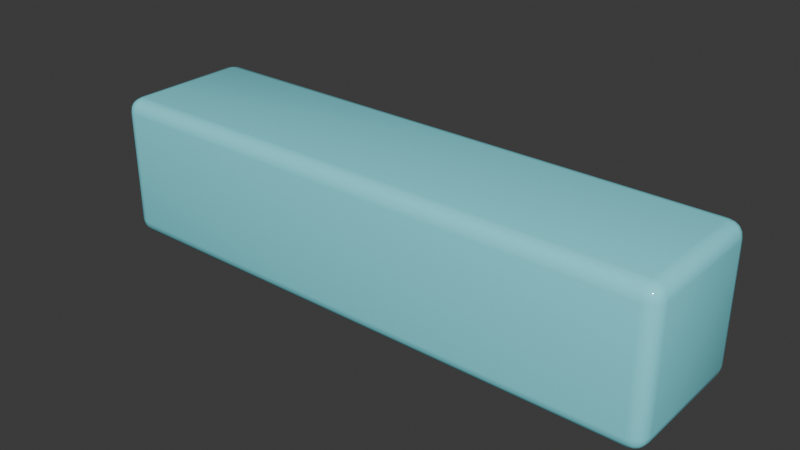 # Source: straight.blend  (saved by Blender 4.2.66; exported with 4.5.12 LTS)
import bpy
from mathutils import Matrix  # noqa: F401  (used for matrix-valued properties, if any)

bpy.ops.wm.read_factory_settings(use_empty=True)
scene = bpy.context.scene
scene.name = 'Scene'

# ---- collections
col_collection = bpy.data.collections.new('Collection'); scene.collection.children.link(col_collection)

# ---- materials (node trees are filled in below, after node groups)
mat_material = bpy.data.materials.new('Material')

# ---- material node trees
mat_material.use_nodes = True; mat_material.node_tree.nodes.clear()
_N = mat_material.node_tree.nodes; _L = mat_material.node_tree.links
n0 = _N.new('ShaderNodeBsdfPrincipled'); n0.name = 'Principled BSDF'; n0.location = (10, 300)
n0.inputs[0].default_value = (0.2423, 0.8963, 0.9911, 1.0)
n0.inputs[2].default_value = 0.05
n1 = _N.new('ShaderNodeOutputMaterial'); n1.name = 'Material Output'; n1.location = (300, 300)
_L.new(n0.outputs[0], n1.inputs[0])
n1.is_active_output = True

# ---- world
world_world = bpy.data.worlds.new('World'); scene.world = world_world
world_world.use_nodes = True; world_world.node_tree.nodes.clear()
_N = world_world.node_tree.nodes; _L = world_world.node_tree.links
n0 = _N.new('ShaderNodeOutputWorld'); n0.name = 'World Output'; n0.location = (300, 300)
n1 = _N.new('ShaderNodeBackground'); n1.name = 'Background'; n1.location = (10, 300)
n1.inputs[0].default_value = (0.05088, 0.05088, 0.05088, 1.0)
_L.new(n1.outputs[0], n0.inputs[0])
n0.is_active_output = True
world_world.color = (0.05088, 0.05088, 0.05088)
world_world.sun_shadow_jitter_overblur = 0.0

# ---- meshes
me_cube_001 = bpy.data.meshes.new('Cube.001')
me_cube_001.from_pydata([(-1.9, -0.9, 0.0), (-1.9, -1.0, 0.1), (-2.0, -0.9, 0.1), (-1.9, -0.9383, 0.007612), (-1.9, -0.9707, 0.02929), (-1.938, -0.9, 0.007612), (-1.939, -0.9392, 0.0168), (-1.937, -0.9656, 0.03437), (-1.958, -0.9577, 0.04226), (-1.938, -0.9924, 0.1), (-1.971, -0.9707, 0.1), (-1.9, -0.9924, 0.06173), (-1.939, -0.9832, 0.06077), (-1.966, -0.9656, 0.06276), (-1.992, -0.9, 0.06173), (-1.971, -0.9, 0.02929), (-1.992, -0.9383, 0.1), (-1.983, -0.9392, 0.06077), (-1.966, -0.9372, 0.03437), (-1.9, -1.0, 0.9), (-1.9, -0.9, 1.0), (-2.0, -0.9, 0.9), (-1.9, -0.9924, 0.9383), (-1.9, -0.9707, 0.9707), (-1.938, -0.9924, 0.9), (-1.939, -0.9832, 0.9392), (-1.937, -0.9656, 0.9656), (-1.958, -0.9577, 0.9577), (-1.938, -0.9, 0.9924), (-1.971, -0.9, 0.9707), (-1.9, -0.9383, 0.9924), (-1.939, -0.9392, 0.9832), (-1.966, -0.9372, 0.9656), (-1.992, -0.9383, 0.9), (-1.971, -0.9707, 0.9), (-1.992, -0.9, 0.9383), (-1.983, -0.9392, 0.9392), (-1.966, -0.9656, 0.9372), (-1.9, -0.1, 0.0), (-2.0, -0.1, 0.1), (-1.9, 0.0, 0.1), (-1.938, -0.1, 0.007612), (-1.971, -0.1, 0.02929), (-1.9, -0.06173, 0.007612), (-1.939, -0.06077, 0.0168), (-1.966, -0.06276, 0.03437), (-1.958, -0.04226, 0.04226), (-1.992, -0.06173, 0.1), (-1.971, -0.02929, 0.1), (-1.992, -0.1, 0.06173), (-1.983, -0.06077, 0.06077), (-1.966, -0.03437, 0.06276), (-1.9, -0.007612, 0.06173), (-1.9, -0.02929, 0.02929), (-1.938, -0.007612, 0.1), (-1.939, -0.0168, 0.06077), (-1.937, -0.03437, 0.03437), (-1.9, -0.1, 1.0), (-1.9, 0.0, 0.9), (-2.0, -0.1, 0.9), (-1.9, -0.06173, 0.9924), (-1.9, -0.02929, 0.9707), (-1.938, -0.1, 0.9924), (-1.939, -0.06077, 0.9832), (-1.937, -0.03437, 0.9656), (-1.958, -0.04226, 0.9577), (-1.938, -0.007612, 0.9), (-1.971, -0.02929, 0.9), (-1.9, -0.007612, 0.9383), (-1.939, -0.0168, 0.9392), (-1.966, -0.03437, 0.9372), (-1.992, -0.1, 0.9383), (-1.971, -0.1, 0.9707), (-1.992, -0.06173, 0.9), (-1.983, -0.06077, 0.9392), (-1.966, -0.06276, 0.9656), (1.9, -0.9, 0.0), (2.0, -0.9, 0.1), (1.9, -1.0, 0.1), (1.938, -0.9, 0.007612), (1.971, -0.9, 0.02929), (1.9, -0.9383, 0.007612), (1.939, -0.9392, 0.0168), (1.966, -0.9372, 0.03437), (1.958, -0.9577, 0.04226), (1.992, -0.9383, 0.1), (1.971, -0.9707, 0.1), (1.992, -0.9, 0.06173), (1.983, -0.9392, 0.06077), (1.966, -0.9656, 0.06276), (1.9, -0.9924, 0.06173), (1.9, -0.9707, 0.02929), (1.938, -0.9924, 0.1), (1.939, -0.9832, 0.06077), (1.937, -0.9656, 0.03437), (1.9, -0.9, 1.0), (1.9, -1.0, 0.9), (2.0, -0.9, 0.9), (1.9, -0.9383, 0.9924), (1.9, -0.9707, 0.9707), (1.938, -0.9, 0.9924), (1.939, -0.9392, 0.9832), (1.937, -0.9656, 0.9656), (1.958, -0.9577, 0.9577), (1.938, -0.9924, 0.9), (1.971, -0.9707, 0.9), (1.9, -0.9924, 0.9383), (1.939, -0.9832, 0.9392), (1.966, -0.9656, 0.9372), (1.992, -0.9, 0.9383), (1.971, -0.9, 0.9707), (1.992, -0.9383, 0.9), (1.983, -0.9392, 0.9392), (1.966, -0.9372, 0.9656), (1.9, -0.1, 0.0), (1.9, 0.0, 0.1), (2.0, -0.1, 0.1), (1.9, -0.06173, 0.007612), (1.9, -0.02929, 0.02929), (1.938, -0.1, 0.007612), (1.939, -0.06077, 0.0168), (1.937, -0.03437, 0.03437), (1.958, -0.04226, 0.04226), (1.938, -0.007612, 0.1), (1.971, -0.02929, 0.1), (1.9, -0.007612, 0.06173), (1.939, -0.0168, 0.06077), (1.966, -0.03437, 0.06276), (1.992, -0.1, 0.06173), (1.971, -0.1, 0.02929), (1.992, -0.06173, 0.1), (1.983, -0.06077, 0.06077), (1.966, -0.06276, 0.03437), (1.9, -0.1, 1.0), (2.0, -0.1, 0.9), (1.9, 0.0, 0.9), (1.938, -0.1, 0.9924), (1.971, -0.1, 0.9707), (1.9, -0.06173, 0.9924), (1.939, -0.06077, 0.9832), (1.966, -0.06276, 0.9656), (1.958, -0.04226, 0.9577), (1.992, -0.06173, 0.9), (1.971, -0.02929, 0.9), (1.992, -0.1, 0.9383), (1.983, -0.06077, 0.9392), (1.966, -0.03437, 0.9372), (1.9, -0.007612, 0.9383), (1.9, -0.02929, 0.9707), (1.938, -0.007612, 0.9), (1.939, -0.0168, 0.9392), (1.937, -0.03437, 0.9656)], [], [(78, 96, 19, 1), (116, 134, 97, 77), (133, 57, 20, 95), (2, 21, 59, 39), (40, 58, 135, 115), (0, 3, 6, 5), (3, 4, 7, 6), (5, 6, 18, 15), (6, 7, 8, 18), (1, 9, 12, 11), (9, 10, 13, 12), (11, 12, 7, 4), (12, 13, 8, 7), (2, 14, 17, 16), (14, 15, 18, 17), (16, 17, 13, 10), (17, 18, 8, 13), (19, 22, 25, 24), (22, 23, 26, 25), (24, 25, 37, 34), (25, 26, 27, 37), (20, 28, 31, 30), (28, 29, 32, 31), (30, 31, 26, 23), (31, 32, 27, 26), (21, 33, 36, 35), (33, 34, 37, 36), (35, 36, 32, 29), (36, 37, 27, 32), (38, 41, 44, 43), (41, 42, 45, 44), (43, 44, 56, 53), (44, 45, 46, 56), (39, 47, 50, 49), (47, 48, 51, 50), (49, 50, 45, 42), (50, 51, 46, 45), (40, 52, 55, 54), (52, 53, 56, 55), (54, 55, 51, 48), (55, 56, 46, 51), (57, 60, 63, 62), (60, 61, 64, 63), (62, 63, 75, 72), (63, 64, 65, 75), (58, 66, 69, 68), (66, 67, 70, 69), (68, 69, 64, 61), (69, 70, 65, 64), (59, 71, 74, 73), (71, 72, 75, 74), (73, 74, 70, 67), (74, 75, 65, 70), (76, 79, 82, 81), (79, 80, 83, 82), (81, 82, 94, 91), (82, 83, 84, 94), (77, 85, 88, 87), (85, 86, 89, 88), (87, 88, 83, 80), (88, 89, 84, 83), (78, 90, 93, 92), (90, 91, 94, 93), (92, 93, 89, 86), (93, 94, 84, 89), (95, 98, 101, 100), (98, 99, 102, 101), (100, 101, 113, 110), (101, 102, 103, 113), (96, 104, 107, 106), (104, 105, 108, 107), (106, 107, 102, 99), (107, 108, 103, 102), (97, 109, 112, 111), (109, 110, 113, 112), (111, 112, 108, 105), (112, 113, 103, 108), (114, 117, 120, 119), (117, 118, 121, 120), (119, 120, 132, 129), (120, 121, 122, 132), (115, 123, 126, 125), (123, 124, 127, 126), (125, 126, 121, 118), (126, 127, 122, 121), (116, 128, 131, 130), (128, 129, 132, 131), (130, 131, 127, 124), (131, 132, 122, 127), (133, 136, 139, 138), (136, 137, 140, 139), (138, 139, 151, 148), (139, 140, 141, 151), (134, 142, 145, 144), (142, 143, 146, 145), (144, 145, 140, 137), (145, 146, 141, 140), (135, 147, 150, 149), (147, 148, 151, 150), (149, 150, 146, 143), (150, 151, 141, 146), (38, 0, 5, 41), (41, 5, 15, 42), (42, 15, 14, 49), (49, 14, 2, 39), (1, 19, 24, 9), (9, 24, 34, 10), (10, 34, 33, 16), (16, 33, 21, 2), (20, 57, 62, 28), (28, 62, 72, 29), (29, 72, 71, 35), (35, 71, 59, 21), (58, 40, 54, 66), (66, 54, 48, 67), (67, 48, 47, 73), (73, 47, 39, 59), (114, 38, 43, 117), (117, 43, 53, 118), (118, 53, 52, 125), (125, 52, 40, 115), (57, 133, 138, 60), (60, 138, 148, 61), (61, 148, 147, 68), (68, 147, 135, 58), (134, 116, 130, 142), (142, 130, 124, 143), (143, 124, 123, 149), (149, 123, 115, 135), (76, 114, 119, 79), (79, 119, 129, 80), (80, 129, 128, 87), (87, 128, 116, 77), (133, 95, 100, 136), (136, 100, 110, 137), (137, 110, 109, 144), (144, 109, 97, 134), (96, 78, 92, 104), (104, 92, 86, 105), (105, 86, 85, 111), (111, 85, 77, 97), (0, 76, 81, 3), (3, 81, 91, 4), (4, 91, 90, 11), (11, 90, 78, 1), (95, 20, 30, 98), (98, 30, 23, 99), (99, 23, 22, 106), (106, 22, 19, 96), (38, 114, 76, 0)])
me_cube_001.polygons.foreach_set('use_smooth', [True] * 150)
_uv = me_cube_001.uv_layers.new(name='UVMap')
_uv.uv.foreach_set('vector', [0.4, 0.7563, 0.6, 0.7563, 0.6, 0.9937, 0.4, 0.9938, 0.4, 0.525, 0.6, 0.525, 0.6, 0.725, 0.4, 0.725, 0.6312, 0.525, 0.8687, 0.525, 0.8687, 0.725, 0.6312, 0.725, 0.4, 0.025, 0.6, 0.025, 0.6, 0.225, 0.4, 0.225, 0.4, 0.2562, 0.6, 0.2562, 0.6, 0.4937, 0.4, 0.4938, 0.1312, 0.725, 0.1313, 0.7346, 0.1288, 0.7348, 0.1289, 0.725, 0.1313, 0.7346, 0.1312, 0.75, 0.1289, 0.75, 0.1288, 0.7348, 0.1289, 0.725, 0.1288, 0.7348, 0.125, 0.7343, 0.125, 0.725, 0.1288, 0.7348, 0.1289, 0.75, 0.1276, 0.75, 0.125, 0.7343, 0.4, 0.9938, 0.4, 0.9961, 0.3902, 0.9962, 0.3904, 0.9938, 0.4, 0.9961, 0.4, 1.0, 0.3907, 1.0, 0.3902, 0.9962, 0.3904, 0.9938, 0.3902, 0.9962, 0.375, 0.9961, 0.375, 0.9937, 0.3902, 0.9962, 0.3907, 1.0, 0.3856, 1.0, 0.375, 0.9961, 0.4, 0.025, 0.3904, 0.025, 0.3902, 0.01519, 0.4, 0.01543, 0.3904, 0.025, 0.375, 0.025, 0.375, 0.01569, 0.3902, 0.01519, 0.4, 0.01543, 0.3902, 0.01519, 0.3907, 0.0, 0.4, 0.0, 0.3902, 0.01519, 0.375, 0.01569, 0.375, 0.01057, 0.3907, 0.0, 0.6, 0.9937, 0.6096, 0.9938, 0.6098, 0.9962, 0.6, 0.9961, 0.6096, 0.9938, 0.625, 0.9937, 0.625, 0.9961, 0.6098, 0.9962, 0.6, 0.9961, 0.6098, 0.9962, 0.6093, 1.0, 0.6, 1.0, 0.6098, 0.9962, 0.625, 0.9961, 0.625, 0.9974, 0.6093, 1.0, 0.8687, 0.725, 0.8711, 0.725, 0.8712, 0.7348, 0.8687, 0.7346, 0.8711, 0.725, 0.875, 0.725, 0.875, 0.7343, 0.8712, 0.7348, 0.8687, 0.7346, 0.8712, 0.7348, 0.8711, 0.75, 0.8688, 0.75, 0.8712, 0.7348, 0.875, 0.7343, 0.875, 0.7394, 0.8711, 0.75, 0.6, 0.025, 0.6, 0.01543, 0.6098, 0.01519, 0.6096, 0.025, 0.6, 0.01543, 0.6, 0.0, 0.6093, 0.0, 0.6098, 0.01519, 0.6096, 0.025, 0.6098, 0.01519, 0.625, 0.01569, 0.625, 0.025, 0.6098, 0.01519, 0.6093, 0.0, 0.6144, 0.0, 0.625, 0.01569, 0.1312, 0.525, 0.1289, 0.525, 0.1288, 0.5152, 0.1312, 0.5154, 0.1289, 0.525, 0.125, 0.525, 0.125, 0.5157, 0.1288, 0.5152, 0.1312, 0.5154, 0.1288, 0.5152, 0.1289, 0.5, 0.1312, 0.5, 0.1288, 0.5152, 0.125, 0.5157, 0.125, 0.5106, 0.1289, 0.5, 0.4, 0.225, 0.4, 0.2346, 0.3902, 0.2348, 0.3904, 0.225, 0.4, 0.2346, 0.4, 0.25, 0.3907, 0.25, 0.3902, 0.2348, 0.3904, 0.225, 0.3902, 0.2348, 0.375, 0.2343, 0.375, 0.225, 0.3902, 0.2348, 0.3907, 0.25, 0.3856, 0.25, 0.375, 0.2343, 0.4, 0.2562, 0.3904, 0.2563, 0.3902, 0.2538, 0.4, 0.2539, 0.3904, 0.2563, 0.375, 0.2562, 0.375, 0.2539, 0.3902, 0.2538, 0.4, 0.2539, 0.3902, 0.2538, 0.3907, 0.25, 0.4, 0.25, 0.3902, 0.2538, 0.375, 0.2539, 0.375, 0.2526, 0.3907, 0.25, 0.8687, 0.525, 0.8688, 0.5154, 0.8712, 0.5152, 0.8711, 0.525, 0.8688, 0.5154, 0.8688, 0.5, 0.8711, 0.5, 0.8712, 0.5152, 0.8711, 0.525, 0.8712, 0.5152, 0.875, 0.5157, 0.875, 0.525, 0.8712, 0.5152, 0.8711, 0.5, 0.8724, 0.5, 0.875, 0.5157, 0.6, 0.2562, 0.6, 0.2539, 0.6098, 0.2538, 0.6096, 0.2562, 0.6, 0.2539, 0.6, 0.25, 0.6093, 0.25, 0.6098, 0.2538, 0.6096, 0.2562, 0.6098, 0.2538, 0.625, 0.2539, 0.625, 0.2562, 0.6098, 0.2538, 0.6093, 0.25, 0.6144, 0.25, 0.625, 0.2539, 0.6, 0.225, 0.6096, 0.225, 0.6098, 0.2348, 0.6, 0.2346, 0.6096, 0.225, 0.625, 0.225, 0.625, 0.2343, 0.6098, 0.2348, 0.6, 0.2346, 0.6098, 0.2348, 0.6093, 0.25, 0.6, 0.25, 0.6098, 0.2348, 0.625, 0.2343, 0.625, 0.2394, 0.6093, 0.25, 0.3688, 0.725, 0.3711, 0.725, 0.3712, 0.7348, 0.3687, 0.7346, 0.3711, 0.725, 0.375, 0.725, 0.375, 0.7343, 0.3712, 0.7348, 0.3687, 0.7346, 0.3712, 0.7348, 0.3711, 0.75, 0.3688, 0.75, 0.3712, 0.7348, 0.375, 0.7343, 0.3785, 0.7474, 0.3711, 0.75, 0.4, 0.725, 0.4, 0.7346, 0.3902, 0.7348, 0.3904, 0.725, 0.4, 0.7346, 0.4, 0.75, 0.3907, 0.75, 0.3902, 0.7348, 0.3904, 0.725, 0.3902, 0.7348, 0.375, 0.7343, 0.375, 0.725, 0.3902, 0.7348, 0.3907, 0.75, 0.3785, 0.7474, 0.375, 0.7343, 0.4, 0.7563, 0.3904, 0.7563, 0.3902, 0.7538, 0.4, 0.7539, 0.3904, 0.7563, 0.375, 0.7563, 0.375, 0.7539, 0.3902, 0.7538, 0.4, 0.7539, 0.3902, 0.7538, 0.3907, 0.75, 0.4, 0.75, 0.3902, 0.7538, 0.375, 0.7539, 0.3785, 0.7474, 0.3907, 0.75, 0.6312, 0.725, 0.6313, 0.7346, 0.6288, 0.7348, 0.6289, 0.725, 0.6313, 0.7346, 0.6312, 0.75, 0.6289, 0.75, 0.6288, 0.7348, 0.6289, 0.725, 0.6288, 0.7348, 0.625, 0.7343, 0.625, 0.725, 0.6288, 0.7348, 0.6289, 0.75, 0.6224, 0.7465, 0.625, 0.7343, 0.6, 0.7563, 0.6, 0.7539, 0.6098, 0.7538, 0.6096, 0.7563, 0.6, 0.7539, 0.6, 0.75, 0.6093, 0.75, 0.6098, 0.7538, 0.6096, 0.7563, 0.6098, 0.7538, 0.625, 0.7539, 0.625, 0.7563, 0.6098, 0.7538, 0.6093, 0.75, 0.6224, 0.7465, 0.625, 0.7539, 0.6, 0.725, 0.6096, 0.725, 0.6098, 0.7348, 0.6, 0.7346, 0.6096, 0.725, 0.625, 0.725, 0.625, 0.7343, 0.6098, 0.7348, 0.6, 0.7346, 0.6098, 0.7348, 0.6093, 0.75, 0.6, 0.75, 0.6098, 0.7348, 0.625, 0.7343, 0.6224, 0.7465, 0.6093, 0.75, 0.3688, 0.525, 0.3687, 0.5154, 0.3712, 0.5152, 0.3711, 0.525, 0.3687, 0.5154, 0.3688, 0.5, 0.3711, 0.5, 0.3712, 0.5152, 0.3711, 0.525, 0.3712, 0.5152, 0.375, 0.5157, 0.375, 0.525, 0.3712, 0.5152, 0.3711, 0.5, 0.3776, 0.5035, 0.375, 0.5157, 0.4, 0.4938, 0.4, 0.4961, 0.3902, 0.4962, 0.3904, 0.4938, 0.4, 0.4961, 0.4, 0.5, 0.3907, 0.5, 0.3902, 0.4962, 0.3904, 0.4938, 0.3902, 0.4962, 0.375, 0.4961, 0.375, 0.4938, 0.3902, 0.4962, 0.3907, 0.5, 0.3776, 0.5035, 0.375, 0.4961, 0.4, 0.525, 0.3904, 0.525, 0.3902, 0.5152, 0.4, 0.5154, 0.3904, 0.525, 0.375, 0.525, 0.375, 0.5157, 0.3902, 0.5152, 0.4, 0.5154, 0.3902, 0.5152, 0.3907, 0.5, 0.4, 0.5, 0.3902, 0.5152, 0.375, 0.5157, 0.3776, 0.5035, 0.3907, 0.5, 0.6312, 0.525, 0.6289, 0.525, 0.6288, 0.5152, 0.6313, 0.5154, 0.6289, 0.525, 0.625, 0.525, 0.625, 0.5157, 0.6288, 0.5152, 0.6313, 0.5154, 0.6288, 0.5152, 0.6289, 0.5, 0.6312, 0.5, 0.6288, 0.5152, 0.625, 0.5157, 0.6215, 0.5026, 0.6289, 0.5, 0.6, 0.525, 0.6, 0.5154, 0.6098, 0.5152, 0.6096, 0.525, 0.6, 0.5154, 0.6, 0.5, 0.6093, 0.5, 0.6098, 0.5152, 0.6096, 0.525, 0.6098, 0.5152, 0.625, 0.5157, 0.625, 0.525, 0.6098, 0.5152, 0.6093, 0.5, 0.6215, 0.5026, 0.625, 0.5157, 0.6, 0.4937, 0.6096, 0.4938, 0.6098, 0.4962, 0.6, 0.4961, 0.6096, 0.4938, 0.625, 0.4938, 0.625, 0.4961, 0.6098, 0.4962, 0.6, 0.4961, 0.6098, 0.4962, 0.6093, 0.5, 0.6, 0.5, 0.6098, 0.4962, 0.625, 0.4961, 0.6215, 0.5026, 0.6093, 0.5, 0.1312, 0.525, 0.1312, 0.725, 0.1289, 0.725, 0.1289, 0.525, 0.1289, 0.525, 0.1289, 0.725, 0.125, 0.725, 0.125, 0.525, 0.375, 0.225, 0.375, 0.025, 0.3904, 0.025, 0.3904, 0.225, 0.3904, 0.225, 0.3904, 0.025, 0.4, 0.025, 0.4, 0.225, 0.4, 0.9938, 0.6, 0.9937, 0.6, 0.9961, 0.4, 0.9961, 0.4, 0.9961, 0.6, 0.9961, 0.6, 1.0, 0.4, 1.0, 0.4, 0.0, 0.6, 0.0, 0.6, 0.01543, 0.4, 0.01543, 0.4, 0.01543, 0.6, 0.01543, 0.6, 0.025, 0.4, 0.025, 0.8687, 0.725, 0.8687, 0.525, 0.8711, 0.525, 0.8711, 0.725, 0.8711, 0.725, 0.8711, 0.525, 0.875, 0.525, 0.875, 0.725, 0.625, 0.025, 0.625, 0.225, 0.6096, 0.225, 0.6096, 0.025, 0.6096, 0.025, 0.6096, 0.225, 0.6, 0.225, 0.6, 0.025, 0.6, 0.2562, 0.4, 0.2562, 0.4, 0.2539, 0.6, 0.2539, 0.6, 0.2539, 0.4, 0.2539, 0.4, 0.25, 0.6, 0.25, 0.6, 0.25, 0.4, 0.25, 0.4, 0.2346, 0.6, 0.2346, 0.6, 0.2346, 0.4, 0.2346, 0.4, 0.225, 0.6, 0.225, 0.3688, 0.525, 0.1312, 0.525, 0.1312, 0.5154, 0.3687, 0.5154, 0.3687, 0.5154, 0.1312, 0.5154, 0.1312, 0.5, 0.3688, 0.5, 0.375, 0.4938, 0.375, 0.2562, 0.3904, 0.2563, 0.3904, 0.4938, 0.3904, 0.4938, 0.3904, 0.2563, 0.4, 0.2562, 0.4, 0.4938, 0.8687, 0.525, 0.6312, 0.525, 0.6313, 0.5154, 0.8688, 0.5154, 0.8688, 0.5154, 0.6313, 0.5154, 0.6312, 0.5, 0.8688, 0.5, 0.625, 0.2562, 0.625, 0.4938, 0.6096, 0.4938, 0.6096, 0.2562, 0.6096, 0.2562, 0.6096, 0.4938, 0.6, 0.4937, 0.6, 0.2562, 0.6, 0.525, 0.4, 0.525, 0.4, 0.5154, 0.6, 0.5154, 0.6, 0.5154, 0.4, 0.5154, 0.4, 0.5, 0.6, 0.5, 0.6, 0.5, 0.4, 0.5, 0.4, 0.4961, 0.6, 0.4961, 0.6, 0.4961, 0.4, 0.4961, 0.4, 0.4938, 0.6, 0.4937, 0.3688, 0.725, 0.3688, 0.525, 0.3711, 0.525, 0.3711, 0.725, 0.3711, 0.725, 0.3711, 0.525, 0.375, 0.525, 0.375, 0.725, 0.375, 0.725, 0.375, 0.525, 0.3904, 0.525, 0.3904, 0.725, 0.3904, 0.725, 0.3904, 0.525, 0.4, 0.525, 0.4, 0.725, 0.6312, 0.525, 0.6312, 0.725, 0.6289, 0.725, 0.6289, 0.525, 0.6289, 0.525, 0.6289, 0.725, 0.625, 0.725, 0.625, 0.525, 0.625, 0.525, 0.625, 0.725, 0.6096, 0.725, 0.6096, 0.525, 0.6096, 0.525, 0.6096, 0.725, 0.6, 0.725, 0.6, 0.525, 0.6, 0.7563, 0.4, 0.7563, 0.4, 0.7539, 0.6, 0.7539, 0.6, 0.7539, 0.4, 0.7539, 0.4, 0.75, 0.6, 0.75, 0.6, 0.75, 0.4, 0.75, 0.4, 0.7346, 0.6, 0.7346, 0.6, 0.7346, 0.4, 0.7346, 0.4, 0.725, 0.6, 0.725, 0.1312, 0.725, 0.3688, 0.725, 0.3687, 0.7346, 0.1313, 0.7346, 0.1313, 0.7346, 0.3687, 0.7346, 0.3688, 0.75, 0.1312, 0.75, 0.375, 0.9937, 0.375, 0.7563, 0.3904, 0.7563, 0.3904, 0.9938, 0.3904, 0.9938, 0.3904, 0.7563, 0.4, 0.7563, 0.4, 0.9938, 0.6312, 0.725, 0.8687, 0.725, 0.8687, 0.7346, 0.6313, 0.7346, 0.6313, 0.7346, 0.8687, 0.7346, 0.8688, 0.75, 0.6312, 0.75, 0.625, 0.7563, 0.625, 0.9937, 0.6096, 0.9938, 0.6096, 0.7563, 0.6096, 0.7563, 0.6096, 0.9938, 0.6, 0.9937, 0.6, 0.7563, 0.1312, 0.525, 0.3688, 0.525, 0.3688, 0.725, 0.1312, 0.725])
me_cube_001.materials.append(mat_material)
me_cube_001.update()

# ---- objects
ob_cube = bpy.data.objects.new('Cube', me_cube_001)

# ---- transforms, parenting, visibility, modifiers, constraints
ob_cube.location = (0.0, 0.0, 0.0)

# ---- collection membership
col_collection.objects.link(ob_cube)

# ---- scene / render settings (as saved in the file)
scene.frame_start = 1; scene.frame_end = 250; scene.frame_set(1)
scene.render.engine = 'BLENDER_EEVEE_NEXT'
bpy.context.view_layer.update()

# ---- added for rendering (the .blend has no active camera and no usable light): camera, sun
cam_auto = bpy.data.cameras.new('AutoCamera')
cam_auto.lens = 50.0
cam_auto.sensor_width = 36.0
cam_auto.clip_end = 1000.0
ob_auto_camera = bpy.data.objects.new('AutoCamera', cam_auto)
scene.collection.objects.link(ob_auto_camera)
ob_auto_camera.location = (3.9254, -5.21047, 3.64032)
ob_auto_camera.rotation_euler = (1.09748, -7.21219e-08, 0.694738)
scene.camera = ob_auto_camera
light_auto_sun = bpy.data.lights.new('AutoSun', 'SUN')
light_auto_sun.energy = 3.0
light_auto_sun.angle = 0.0523599
ob_auto_sun = bpy.data.objects.new('AutoSun', light_auto_sun)
scene.collection.objects.link(ob_auto_sun)
ob_auto_sun.rotation_euler = (0.872665, 0.174533, 0.523599)
bpy.context.view_layer.update()
